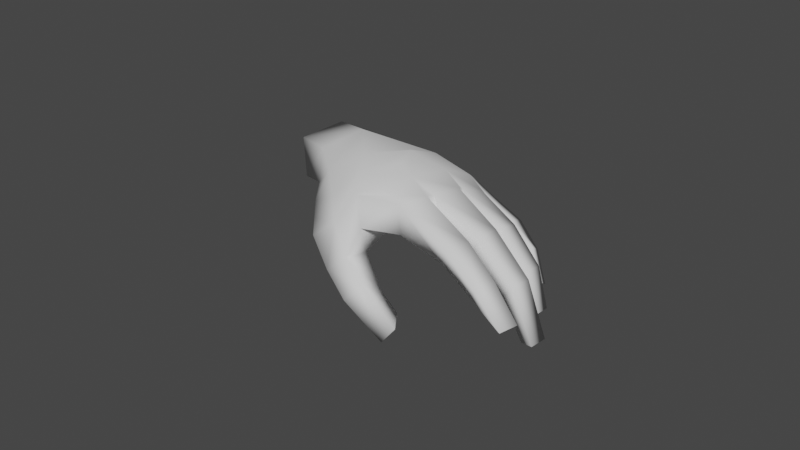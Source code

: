 # Source: leftHand.blend  (saved by Blender 2.92.15; exported with 4.5.12 LTS)
import bpy
from mathutils import Matrix  # noqa: F401  (used for matrix-valued properties, if any)

bpy.ops.wm.read_factory_settings(use_empty=True)
scene = bpy.context.scene
scene.name = 'Scene'

# ---- collections
col_collection = bpy.data.collections.new('Collection'); scene.collection.children.link(col_collection)
col_mesh = bpy.data.collections.new('Mesh'); scene.collection.children.link(col_mesh)
col_rig = bpy.data.collections.new('Rig'); scene.collection.children.link(col_rig)
col_collision = bpy.data.collections.new('Collision'); scene.collection.children.link(col_collision)
col_extras = bpy.data.collections.new('Extras'); scene.collection.children.link(col_extras)

# ---- world
world_world = bpy.data.worlds.new('World'); scene.world = world_world
world_world.use_nodes = True; world_world.node_tree.nodes.clear()
_N = world_world.node_tree.nodes; _L = world_world.node_tree.links
n0 = _N.new('ShaderNodeOutputWorld'); n0.name = 'World Output'; n0.location = (300, 300)
n1 = _N.new('ShaderNodeBackground'); n1.name = 'Background'; n1.location = (10, 300)
n1.inputs[0].default_value = (0.05088, 0.05088, 0.05088, 1.0)
_L.new(n1.outputs[0], n0.inputs[0])
n0.is_active_output = True
world_world.color = (0.05088, 0.05088, 0.05088)
world_world.use_sun_shadow = False
world_world.sun_shadow_jitter_overblur = 0.0

# ---- cameras
cam_camera = bpy.data.cameras.new('Camera')
cam_camera.clip_end = 100.0
cam_camera.ortho_scale = 7.314

# ---- meshes
me_cube_002 = bpy.data.meshes.new('Cube.002')
me_cube_002.from_pydata([(1.789, -0.6698, 0.1644), (1.763, -0.8257, 0.1496), (2.087, -0.78, -0.08555), (2.114, -0.7065, -0.06531), (1.86, -0.8759, 0.2746), (2.203, -0.7042, 0.01992), (2.154, -0.877, -0.008427), (1.897, -0.6659, 0.2978), (1.479, -0.8494, 0.4936), (1.515, -0.5918, 0.5156), (0.797, -0.7741, 0.6854), (0.9059, -0.5023, 0.71), (1.415, -0.8174, 0.3369), (1.469, -0.5804, 0.3666), (1.015, -0.5098, 0.4289), (0.8514, -0.7854, 0.4036), (2.117, -0.3891, -0.3753), (2.114, -0.2041, -0.3721), (1.888, -0.4155, 0.1376), (1.885, -0.1994, 0.138), (1.979, -0.3703, -0.4001), (1.972, -0.2478, -0.3951), (1.773, -0.2311, -0.02435), (1.763, -0.3938, -0.01514), (1.462, -0.1788, 0.4739), (1.46, -0.4126, 0.4606), (1.397, -0.2039, 0.2656), (1.387, -0.4201, 0.2778), (1.027, -0.4345, 0.4364), (0.9103, -0.4184, 0.7027), (0.9095, -0.09419, 0.6748), (1.026, -0.1367, 0.3986), (0.8851, -0.4595, 0.7094), (1.002, -0.4709, 0.4351), (1.868, -0.01701, -0.2947), (1.839, 0.1469, -0.3166), (1.692, -0.0001383, 0.06054), (1.675, 0.1956, 0.04628), (1.356, 0.001644, 0.3828), (1.335, 0.2215, 0.3416), (0.8922, -0.02321, 0.6343), (0.8819, 0.2646, 0.5172), (1.738, -0.02329, -0.3284), (1.715, 0.1035, -0.3504), (1.574, 0.1663, -0.02974), (1.27, 0.1951, 0.1758), (0.9124, 0.228, 0.3129), (1.602, -0.01834, -0.0358), (1.312, -0.04852, 0.2636), (1.009, -0.07828, 0.3864), (1.645, 0.2753, -0.174), (1.615, 0.38, -0.2408), (1.529, 0.3254, -0.2519), (1.558, 0.2494, -0.2053), (1.403, 0.2905, 0.01526), (1.452, 0.3573, 0.09699), (1.192, 0.3454, 0.2974), (1.149, 0.2886, 0.2158), (1.412, 0.4915, 0.01417), (1.148, 0.5332, 0.2188), (1.348, 0.4312, -0.06122), (1.1, 0.4508, 0.1067), (0.7996, 0.5389, 0.3404), (0.8177, 0.4843, 0.1944), (0.8757, 0.3255, 0.4642), (0.8832, 0.2622, 0.31), (0.8766, -0.04953, 0.6583), (0.9976, -0.1033, 0.3772), (0.854, 0.3005, 0.4975), (0.8879, 0.244, 0.3061), (-0.5745, 0.5813, 0.4901), (-0.4341, 0.5456, 0.098), (0.2176, -0.7653, 0.585), (0.3674, -0.8357, 0.3097), (0.314, -0.9787, 0.03905), (0.1157, -1.055, -0.1447), (0.4269, -1.115, -0.3286), (0.5751, -1.029, -0.1397), (0.8452, -1.026, -0.6369), (0.9877, -0.9834, -0.4505), (0.6903, -0.845, -0.5686), (0.8183, -0.7984, -0.422), (0.467, -0.9045, -0.4563), (0.6368, -0.8408, -0.2344), (0.1535, -0.79, -0.2761), (0.3356, -0.7383, 0.02287), (0.1137, 0.5974, 0.4466), (0.1291, 0.611, 0.1319), (-1.218, 0.7919, 0.3677), (-1.081, 0.7012, -0.1737), (-0.8931, -0.2422, 0.5736), (-1.48, -0.02544, 0.4613), (-1.398, -0.06418, 0.04347), (-0.8699, -0.3155, 0.2261), (0.07663, -0.9196, 0.2976), (-0.213, -0.9473, 0.06499), (-0.2067, -0.5448, -0.1971), (-0.5627, -0.6219, 0.2195), (-0.4606, -0.5124, 0.5406), (0.635, -0.4312, 0.7937), (0.6591, 0.3169, 0.6063), (0.1314, 0.378, 0.653), (0.4734, 0.5476, 0.1632), (0.5383, 0.5562, 0.4315), (0.7013, 0.2047, 0.2166), (0.4207, -0.05259, 0.2409), (0.2859, 0.1611, 0.1757), (0.7872, -0.1482, 0.3314), (-0.4783, 0.2715, 0.01339), (0.8418, -0.4609, 0.3643), (-0.2041, 0.1222, 0.02452), (0.2388, -0.2738, 0.1676), (0.4318, -0.5174, 0.2365), (0.03512, -0.1942, 0.07765), (-0.5283, -0.3094, -0.004741), (-1.317, 0.2368, -0.1824), (-0.7609, 0.0814, -0.03841), (-0.7667, 0.2022, 0.6975), (-1.372, 0.4274, 0.5541), (-0.1575, -0.3193, 0.7617), (0.2023, -0.03648, 0.8266), (0.6579, -0.02046, 0.7605), (0.3592, -0.3133, 0.8196), (-0.3879, -0.7846, 0.1422), (-0.192, -0.716, 0.4191), (-0.3717, -0.4418, -0.1196), (0.02101, -0.5372, 0.6767)], [], [(6, 2, 3, 5), (4, 6, 5, 7), (9, 8, 4, 7), (1, 2, 6, 4), (8, 12, 1, 4), (10, 15, 12, 8), (10, 8, 9, 11), (11, 9, 13, 14), (13, 9, 7, 0), (0, 7, 5, 3), (3, 2, 1, 0), (12, 13, 0, 1), (14, 13, 12, 15), (30, 24, 26, 31), (29, 25, 24, 30), (28, 27, 25, 29), (19, 24, 25, 18), (25, 27, 23, 18), (24, 19, 22, 26), (16, 17, 19, 18), (22, 19, 17, 21), (17, 16, 20, 21), (22, 21, 20, 23), (26, 22, 23, 27), (18, 23, 20, 16), (28, 31, 26, 27), (14, 33, 32, 11), (28, 29, 32, 33), (34, 35, 37, 36), (37, 39, 38, 36), (39, 41, 40, 38), (41, 39, 45, 46), (39, 37, 44, 45), (44, 37, 35, 43), (46, 45, 48, 49), (40, 49, 48, 38), (38, 48, 47, 36), (42, 34, 36, 47), (43, 35, 34, 42), (44, 43, 42, 47), (47, 48, 45, 44), (51, 58, 55, 50), (50, 55, 54, 53), (50, 53, 52, 51), (52, 60, 58, 51), (59, 58, 60, 61), (56, 55, 58, 59), (55, 56, 57, 54), (62, 64, 56, 59), (65, 57, 56, 64), (62, 59, 61, 63), (61, 57, 65, 63), (57, 61, 60, 54), (54, 60, 52, 53), (49, 40, 66, 67), (31, 67, 66, 30), (68, 69, 65, 64), (46, 69, 68, 41), (87, 71, 70, 86), (78, 79, 77, 76), (75, 76, 77, 74), (79, 78, 80, 81), (77, 79, 81, 83), (76, 82, 80, 78), (84, 82, 76, 75), (84, 85, 83, 82), (81, 80, 82, 83), (102, 87, 86, 103), (71, 89, 88, 70), (74, 77, 83, 85), (73, 15, 10, 72), (75, 74, 94, 95), (74, 73, 72, 94), (124, 98, 97, 123), (68, 100, 41), (64, 100, 68), (63, 102, 103, 62), (103, 100, 64, 62), (103, 86, 101, 100), (93, 97, 98, 90), (92, 93, 90, 91), (117, 118, 91, 90), (116, 93, 92, 115), (69, 104, 65), (46, 104, 69), (63, 65, 104, 102), (67, 31, 107), (67, 107, 49), (49, 107, 104, 46), (28, 33, 109), (14, 109, 33), (28, 109, 107, 31), (14, 15, 73, 109), (73, 74, 85, 112), (107, 105, 106, 104), (102, 104, 106, 87), (107, 109, 73, 112), (84, 75, 95, 96), (85, 84, 96, 113), (93, 116, 114, 97), (123, 125, 96, 95), (71, 116, 115, 89), (70, 88, 118, 117), (126, 124, 94, 72), (117, 90, 98, 119), (70, 117, 101, 86), (119, 120, 101, 117), (30, 66, 121), (40, 121, 66), (32, 29, 99), (32, 99, 11), (121, 100, 101, 120), (11, 99, 72, 10), (30, 121, 99, 29), (120, 122, 99, 121), (119, 98, 124, 126), (94, 124, 123, 95), (126, 122, 120, 119), (99, 122, 126, 72), (97, 114, 125, 123), (111, 105, 107, 112), (111, 112, 85, 113), (106, 105, 111, 113), (110, 113, 96, 125), (87, 106, 113, 110), (116, 71, 108), (108, 110, 114, 116), (87, 110, 108, 71), (41, 100, 121, 40), (88, 89, 115, 118), (91, 118, 115, 92), (110, 125, 114)])
me_cube_002.polygons.foreach_set('use_smooth', [True] * 132)
_uv = me_cube_002.uv_layers.new(name='UVMap')
_uv.uv.foreach_set('vector', [0.0, 0.0, 0.0, 0.0, 0.0, 0.0, 0.0, 0.0, 0.0, 0.0, 0.0, 0.0, 0.0, 0.0, 0.0, 0.0, 0.0, 0.0, 0.0, 0.0, 0.0, 0.0, 0.0, 0.0, 0.0, 0.0, 0.0, 0.0, 0.0, 0.0, 0.0, 0.0, 0.0, 0.0, 0.0, 0.0, 0.0, 0.0, 0.0, 0.0, 0.0, 0.0, 0.0, 0.0, 0.0, 0.0, 0.0, 0.0, 0.0, 0.0, 0.0, 0.0, 0.0, 0.0, 0.0, 0.0, 0.0, 0.0, 0.0, 0.0, 0.0, 0.0, 0.0, 0.0, 0.0, 0.0, 0.0, 0.0, 0.0, 0.0, 0.0, 0.0, 0.0, 0.0, 0.0, 0.0, 0.0, 0.0, 0.0, 0.0, 0.0, 0.0, 0.0, 0.0, 0.0, 0.0, 0.0, 0.0, 0.0, 0.0, 0.0, 0.0, 0.0, 0.0, 0.0, 0.0, 0.0, 0.0, 0.0, 0.0, 0.0, 0.0, 0.0, 0.0, 0.0, 0.0, 0.0, 0.0, 0.0, 0.0, 0.0, 0.0, 0.0, 0.0, 0.0, 0.0, 0.0, 0.0, 0.0, 0.0, 0.0, 0.0, 0.0, 0.0, 0.0, 0.0, 0.0, 0.0, 0.0, 0.0, 0.0, 0.0, 0.0, 0.0, 0.0, 0.0, 0.0, 0.0, 0.0, 0.0, 0.0, 0.0, 0.0, 0.0, 0.0, 0.0, 0.0, 0.0, 0.0, 0.0, 0.0, 0.0, 0.0, 0.0, 0.0, 0.0, 0.0, 0.0, 0.0, 0.0, 0.0, 0.0, 0.0, 0.0, 0.0, 0.0, 0.0, 0.0, 0.0, 0.0, 0.0, 0.0, 0.0, 0.0, 0.0, 0.0, 0.0, 0.0, 0.0, 0.0, 0.0, 0.0, 0.0, 0.0, 0.0, 0.0, 0.0, 0.0, 0.0, 0.0, 0.0, 0.0, 0.0, 0.0, 0.0, 0.0, 0.0, 0.0, 0.0, 0.0, 0.0, 0.0, 0.0, 0.0, 0.0, 0.0, 0.0, 0.0, 0.0, 0.0, 0.0, 0.0, 0.0, 0.0, 0.0, 0.0, 0.0, 0.0, 0.0, 0.0, 0.0, 0.0, 0.0, 0.0, 0.0, 0.0, 0.0, 0.0, 0.0, 0.0, 0.0, 0.0, 0.0, 0.0, 0.0, 0.0, 0.0, 0.0, 0.0, 0.0, 0.0, 0.0, 0.0, 0.0, 0.0, 0.0, 0.0, 0.0, 0.0, 0.0, 0.0, 0.0, 0.0, 0.0, 0.0, 0.0, 0.0, 0.0, 0.0, 0.0, 0.0, 0.0, 0.0, 0.0, 0.0, 0.0, 0.0, 0.0, 0.0, 0.0, 0.0, 0.0, 0.0, 0.0, 0.0, 0.0, 0.0, 0.0, 0.0, 0.0, 0.0, 0.0, 0.0, 0.0, 0.0, 0.0, 0.0, 0.0, 0.0, 0.0, 0.0, 0.0, 0.0, 0.0, 0.0, 0.0, 0.0, 0.0, 0.0, 0.0, 0.0, 0.0, 0.0, 0.0, 0.0, 0.0, 0.0, 0.0, 0.0, 0.0, 0.0, 0.0, 0.0, 0.0, 0.0, 0.0, 0.0, 0.0, 0.0, 0.0, 0.0, 0.0, 0.0, 0.0, 0.0, 0.0, 0.0, 0.0, 0.0, 0.0, 0.0, 0.0, 0.0, 0.0, 0.0, 0.0, 0.0, 0.0, 0.0, 0.0, 0.0, 0.0, 0.0, 0.0, 0.0, 0.0, 0.0, 0.0, 0.0, 0.0, 0.0, 0.0, 0.0, 0.0, 0.0, 0.0, 0.0, 0.0, 0.0, 0.0, 0.0, 0.0, 0.0, 0.0, 0.0, 0.0, 0.0, 0.0, 0.0, 0.0, 0.0, 0.0, 0.0, 0.0, 0.0, 0.0, 0.0, 0.0, 0.0, 0.0, 0.0, 0.0, 0.0, 0.0, 0.0, 0.0, 0.0, 0.0, 0.0, 0.0, 0.0, 0.0, 0.0, 0.0, 0.0, 0.0, 0.0, 0.0, 0.0, 0.0, 0.0, 0.0, 0.0, 0.0, 0.0, 0.0, 0.0, 0.0, 0.0, 0.0, 0.0, 0.0, 0.0, 0.0, 0.0, 0.0, 0.0, 0.0, 0.0, 0.0, 0.0, 0.0, 0.0, 0.0, 0.0, 0.0, 0.0, 0.0, 0.0, 0.0, 0.0, 0.0, 0.0, 0.0, 0.0, 0.0, 0.0, 0.0, 0.0, 0.0, 0.0, 0.0, 0.0, 0.0, 0.0, 0.0, 0.0, 0.0, 0.0, 0.0, 0.0, 0.0, 0.0, 0.0, 0.0, 0.0, 0.0, 0.0, 0.0, 0.0, 0.0, 0.0, 0.0, 0.0, 0.0, 0.0, 0.0, 0.0, 0.0, 0.0, 0.0, 0.0, 0.0, 0.0, 0.0, 0.0, 0.0, 0.0, 0.0, 0.0, 0.0, 0.0, 0.0, 0.0, 0.0, 0.0, 0.0, 0.0, 0.0, 0.0, 0.0, 0.0, 0.0, 0.0, 0.0, 0.0, 0.0, 0.0, 0.0, 0.0, 0.0, 0.0, 0.0, 0.0, 0.0, 0.0, 0.0, 0.0, 0.0, 0.0, 0.0, 0.0, 0.0, 0.0, 0.0, 0.0, 0.0, 0.0, 0.0, 0.0, 0.0, 0.0, 0.0, 0.0, 0.0, 0.0, 0.0, 0.0, 0.0, 0.0, 0.0, 0.0, 0.0, 0.0, 0.0, 0.0, 0.0, 0.0, 0.0, 0.0, 0.0, 0.0, 0.0, 0.0, 0.0, 0.0, 0.0, 0.0, 0.0, 0.0, 0.0, 0.0, 0.0, 0.0, 0.0, 0.0, 0.0, 0.0, 0.0, 0.0, 0.0, 0.0, 0.0, 0.0, 0.0, 0.0, 0.0, 0.0, 0.0, 0.0, 0.0, 0.0, 0.0, 0.0, 0.0, 0.0, 0.0, 0.0, 0.0, 0.0, 0.0, 0.0, 0.0, 0.0, 0.0, 0.0, 0.0, 0.0, 0.0, 0.0, 0.0, 0.0, 0.0, 0.0, 0.0, 0.0, 0.0, 0.0, 0.0, 0.0, 0.0, 0.0, 0.0, 0.0, 0.0, 0.0, 0.0, 0.0, 0.0, 0.0, 0.0, 0.0, 0.0, 0.0, 0.0, 0.0, 0.0, 0.0, 0.0, 0.0, 0.0, 0.0, 0.0, 0.0, 0.0, 0.0, 0.0, 0.0, 0.0, 0.0, 0.0, 0.0, 0.0, 0.0, 0.0, 0.0, 0.0, 0.0, 0.0, 0.0, 0.0, 0.0, 0.0, 0.0, 0.0, 0.0, 0.0, 0.0, 0.0, 0.0, 0.0, 0.0, 0.0, 0.0, 0.0, 0.0, 0.0, 0.0, 0.0, 0.0, 0.0, 0.0, 0.0, 0.0, 0.0, 0.0, 0.0, 0.0, 0.0, 0.0, 0.0, 0.0, 0.0, 0.0, 0.0, 0.0, 0.0, 0.0, 0.0, 0.0, 0.0, 0.0, 0.0, 0.0, 0.0, 0.0, 0.0, 0.0, 0.0, 0.0, 0.0, 0.0, 0.0, 0.0, 0.0, 0.0, 0.0, 0.0, 0.0, 0.0, 0.0, 0.0, 0.0, 0.0, 0.0, 0.0, 0.0, 0.0, 0.0, 0.0, 0.0, 0.0, 0.0, 0.0, 0.0, 0.0, 0.0, 0.0, 0.0, 0.0, 0.0, 0.0, 0.0, 0.0, 0.0, 0.0, 0.0, 0.0, 0.0, 0.0, 0.0, 0.0, 0.0, 0.0, 0.0, 0.0, 0.0, 0.0, 0.0, 0.0, 0.0, 0.0, 0.0, 0.0, 0.0, 0.0, 0.0, 0.0, 0.0, 0.0, 0.0, 0.0, 0.0, 0.0, 0.0, 0.0, 0.0, 0.0, 0.0, 0.0, 0.0, 0.0, 0.0, 0.0, 0.0, 0.0, 0.0, 0.0, 0.0, 0.0, 0.0, 0.0, 0.0, 0.0, 0.0, 0.0, 0.0, 0.0, 0.0, 0.0, 0.0, 0.0, 0.0, 0.0, 0.0, 0.0, 0.0, 0.0, 0.0, 0.0, 0.0, 0.0, 0.0, 0.0, 0.0, 0.0, 0.0, 0.0, 0.0, 0.0, 0.0, 0.0, 0.0, 0.0, 0.0, 0.0, 0.0, 0.0, 0.0, 0.0, 0.0, 0.0, 0.0, 0.0, 0.0, 0.0, 0.0, 0.0, 0.0, 0.0, 0.0, 0.0, 0.0, 0.0, 0.0, 0.0, 0.0, 0.0, 0.0, 0.0, 0.0, 0.0, 0.0, 0.0, 0.0, 0.0, 0.0, 0.0, 0.0, 0.0, 0.0, 0.0, 0.0, 0.0, 0.0, 0.0, 0.0, 0.0, 0.0, 0.0, 0.0, 0.0, 0.0, 0.0, 0.0, 0.0, 0.0, 0.0, 0.0, 0.0, 0.0, 0.0, 0.0, 0.0, 0.0, 0.0, 0.0, 0.0, 0.0, 0.0, 0.0, 0.0, 0.0, 0.0, 0.0, 0.0, 0.0, 0.0, 0.0, 0.0, 0.0, 0.0, 0.0, 0.0, 0.0, 0.0, 0.0, 0.0, 0.0, 0.0, 0.0, 0.0, 0.0, 0.0, 0.0, 0.0, 0.0, 0.0, 0.0, 0.0, 0.0, 0.0, 0.0, 0.0, 0.0, 0.0, 0.0, 0.0, 0.0, 0.0, 0.0, 0.0, 0.0, 0.0, 0.0, 0.0, 0.0, 0.0, 0.0, 0.0, 0.0, 0.0, 0.0, 0.0, 0.0, 0.0, 0.0, 0.0, 0.0, 0.0, 0.0, 0.0, 0.0, 0.0, 0.0, 0.0, 0.0, 0.0, 0.0, 0.0, 0.0, 0.0, 0.0, 0.0, 0.0, 0.0, 0.0, 0.0, 0.0, 0.0, 0.0, 0.0, 0.0, 0.0, 0.0, 0.0, 0.0, 0.0, 0.0, 0.0, 0.0, 0.0, 0.0, 0.0, 0.0, 0.0, 0.0, 0.0, 0.0, 0.0, 0.0, 0.0, 0.0, 0.0, 0.0, 0.0, 0.0, 0.0, 0.0, 0.0, 0.0, 0.0, 0.0, 0.0, 0.0, 0.0, 0.0, 0.0, 0.0, 0.0, 0.0, 0.0, 0.0, 0.0, 0.0, 0.0, 0.0, 0.0, 0.0, 0.0, 0.0, 0.0, 0.0, 0.0, 0.0, 0.0, 0.0, 0.0, 0.0, 0.0, 0.0, 0.0, 0.0, 0.0, 0.0, 0.0, 0.0, 0.0, 0.0, 0.0, 0.0, 0.0, 0.0, 0.0, 0.0, 0.0, 0.0, 0.0])
me_cube_002.use_remesh_fix_poles = True
me_cube_002.use_remesh_preserve_attributes = False
me_cube_002.use_mirror_vertex_groups = False
me_cube_002.update()
arm_armature = bpy.data.armatures.new('Armature')  # bones are not reproduced

# ---- objects
ob_camera = bpy.data.objects.new('Camera', cam_camera)
ob_left_hand = bpy.data.objects.new('Left_Hand', me_cube_002)
ob_armature = bpy.data.objects.new('Armature', arm_armature)

# ---- transforms, parenting, visibility, modifiers, constraints
ob_camera.location = (7.359, -6.926, 4.958)
ob_camera.rotation_euler = (1.109, 0.0, 0.8149)
ob_camera.lock_rotations_4d = False
ob_camera.empty_display_type = 'ARROWS'
ob_camera.color = (0.0, 0.0, 0.0, 0.0)
ob_camera.display_type = 'WIRE'
ob_camera.lineart.crease_threshold = 0.0
ob_left_hand.parent = ob_armature
ob_left_hand.matrix_parent_inverse = Matrix(((1.0, -0.0, -0.0, -0.8183), (-0.0, 1.0, 0.0, 0.9283), (-0.0, -0.0, 1.0, 0.5163), (-0.0, 0.0, -0.0, 1.0)))
ob_left_hand.location = (0.0, 0.0, 0.0)
ob_left_hand.lineart.crease_threshold = 0.0
_vg = ob_left_hand.vertex_groups.new(name='Bone')
for _i, _w in zip([11, 29, 30, 32, 40, 41, 62, 64, 66, 68, 70, 71, 72, 86, 87, 88, 89, 90, 91, 92, 93, 95, 96, 97, 98, 99, 100, 101, 102, 103, 104, 105, 106, 107, 108, 109, 110, 111, 112, 113, 114, 115, 116, 117, 118, 119, 120, 121, 122, 123, 124, 125, 126], [0.0471, 0.05523, 0.0724, 0.07258, 0.08539, 0.05247, 0.001427, 0.03816, 0.115, 0.08871, 0.9849, 0.9787, 0.04585, 0.8653, 0.8475, 0.9968, 0.995, 0.87, 0.9808, 0.981, 0.8535, 0.04828, 0.2123, 0.3045, 0.2582, 0.4678, 0.5787, 0.9009, 0.3402, 0.297, 0.1323, 0.7025, 0.8234, 0.1127, 0.9755, 0.003578, 0.9267, 0.3728, 0.0915, 0.7113, 0.6824, 0.9925, 0.966, 0.9577, 0.9947, 0.2043, 0.8205, 0.7057, 0.6171, 0.1297, 0.05739, 0.3708, 0.06175]): _vg.add([_i], _w, 'REPLACE')
_vg = ob_left_hand.vertex_groups.new(name='Bone.003')
for _i, _w in zip([40, 41, 46, 56, 57, 59, 61, 62, 63, 64, 65, 68, 69, 86, 87, 100, 101, 102, 103, 104, 105, 106, 107, 121], [0.00696, 0.1578, 0.2487, 0.006475, 0.01497, 0.01146, 0.00673, 0.9244, 0.9066, 0.6925, 0.6565, 0.4301, 0.4767, 0.1126, 0.1421, 0.2148, 0.04834, 0.6128, 0.647, 0.6608, 0.03954, 0.1129, 0.0872, 0.01556]): _vg.add([_i], _w, 'REPLACE')
_vg = ob_left_hand.vertex_groups.new(name='Bone.004')
for _i, _w in zip([55, 56, 57, 59, 60, 61, 62, 63, 64, 65, 68, 69], [0.01099, 0.9304, 0.9194, 0.9416, 0.002451, 0.9394, 0.001332, 0.05182, 0.0359, 0.0675, 0.002403, 0.04244]): _vg.add([_i], _w, 'REPLACE')
_vg = ob_left_hand.vertex_groups.new(name='Bone.005')
for _i, _w in zip([50, 51, 52, 53, 54, 55, 56, 57, 58, 59, 60, 61], [0.9992, 0.9994, 0.9991, 0.9991, 0.9771, 0.9682, 0.01117, 0.02116, 0.978, 0.0001153, 0.9729, 0.009023]): _vg.add([_i], _w, 'REPLACE')
_vg = ob_left_hand.vertex_groups.new(name='Bone.007')
for _i, _w in zip([29, 30, 31, 38, 39, 40, 41, 45, 46, 48, 49, 64, 65, 66, 67, 68, 69, 100, 103, 104, 107, 121], [0.006627, 0.181, 0.1629, 0.4628, 0.4748, 0.6042, 0.7381, 0.08908, 0.6101, 0.1104, 0.5353, 0.2035, 0.218, 0.4185, 0.3799, 0.427, 0.3885, 0.1576, 0.01896, 0.08602, 0.09364, 0.0968]): _vg.add([_i], _w, 'REPLACE')
_vg = ob_left_hand.vertex_groups.new(name='Bone.008')
for _i, _w in zip([31, 38, 39, 44, 45, 46, 48, 49, 67, 69], [0.01249, 0.5247, 0.513, 0.002096, 0.8574, 0.06521, 0.8418, 0.1157, 0.08089, 0.02846]): _vg.add([_i], _w, 'REPLACE')
_vg = ob_left_hand.vertex_groups.new(name='Bone.009')
for _i, _w in zip([34, 35, 36, 37, 42, 43, 44, 45, 47, 48], [0.9995, 0.9992, 0.9828, 0.974, 0.9994, 0.9988, 0.9702, 0.0285, 0.9857, 0.01286]): _vg.add([_i], _w, 'REPLACE')
_vg = ob_left_hand.vertex_groups.new(name='Bone.010')
for _i, _w in zip([10, 11, 14, 24, 25, 26, 27, 28, 29, 30, 31, 32, 33, 40, 41, 46, 49, 66, 67, 99, 104, 105, 107, 109, 112, 121, 122], [0.004637, 0.1294, 0.11, 0.8719, 0.9565, 0.1562, 0.8932, 0.7096, 0.6006, 0.7039, 0.6524, 0.3389, 0.3804, 0.2651, 0.009742, 0.001909, 0.2462, 0.4227, 0.4049, 0.1217, 0.06161, 0.08656, 0.4776, 0.1893, 0.08346, 0.1049, 0.046]): _vg.add([_i], _w, 'REPLACE')
_vg = ob_left_hand.vertex_groups.new(name='Bone.011')
for _i, _w in zip([18, 19, 22, 23, 24, 25, 26, 27, 31, 67], [0.8268, 0.8234, 0.06962, 0.07291, 0.1226, 0.02001, 0.814, 0.076, 0.08007, 0.03231]): _vg.add([_i], _w, 'REPLACE')
_vg = ob_left_hand.vertex_groups.new(name='Bone.012')
for _i, _w in zip([16, 17, 18, 19, 20, 21, 22, 23], [0.9888, 0.9915, 0.1511, 0.1533, 0.9993, 0.9967, 0.9305, 0.9149]): _vg.add([_i], _w, 'REPLACE')
_vg = ob_left_hand.vertex_groups.new(name='Bone.013')
for _i, _w in zip([0, 8, 9, 10, 11, 12, 13, 14, 15, 28, 29, 30, 31, 32, 33, 66, 67, 72, 73, 99, 105, 107, 109, 112, 121, 122], [0.0004586, 0.5554, 0.9272, 0.8897, 0.8111, 0.9273, 0.9634, 0.8792, 0.8982, 0.2417, 0.3015, 0.03996, 0.01705, 0.5549, 0.5807, 0.006927, 0.01076, 0.0607, 0.1256, 0.2398, 0.001444, 0.1342, 0.6195, 0.0584, 0.01028, 0.08978]): _vg.add([_i], _w, 'REPLACE')
_vg = ob_left_hand.vertex_groups.new(name='Bone.014')
for _i, _w in zip([0, 1, 4, 7, 8, 9, 12, 13], [0.9076, 0.9189, 0.5192, 0.5183, 0.438, 0.06014, 0.06795, 0.01123]): _vg.add([_i], _w, 'REPLACE')
_vg = ob_left_hand.vertex_groups.new(name='Bone.015')
for _i, _w in zip([0, 1, 2, 3, 4, 5, 6, 7], [0.0671, 0.06052, 0.9789, 0.9754, 0.4746, 0.9824, 0.9784, 0.4687]): _vg.add([_i], _w, 'REPLACE')
_vg = ob_left_hand.vertex_groups.new(name='Bone.006')
for _i, _w in zip([10, 15, 72, 73, 74, 75, 83, 84, 85, 90, 93, 94, 95, 96, 97, 98, 99, 101, 105, 106, 107, 109, 110, 111, 112, 113, 114, 116, 117, 119, 120, 121, 122, 123, 124, 125, 126], [0.05816, 0.06137, 0.9075, 0.7147, 0.1547, 0.0655, 0.007471, 0.1029, 0.8014, 0.126, 0.1376, 0.8791, 0.7824, 0.6173, 0.6601, 0.7285, 0.1481, 0.01839, 0.1093, 0.05258, 0.0642, 0.1003, 0.05231, 0.5402, 0.6664, 0.2336, 0.2791, 0.009541, 0.0302, 0.7857, 0.1339, 0.01301, 0.2303, 0.7965, 0.9161, 0.5377, 0.9278]): _vg.add([_i], _w, 'REPLACE')
_vg = ob_left_hand.vertex_groups.new(name='Bone.001')
for _i, _w in zip([73, 74, 75, 76, 77, 78, 79, 82, 83, 84, 85, 94, 95, 96, 97, 111, 112, 113, 114, 123, 125], [0.1447, 0.8272, 0.9224, 0.8985, 0.8605, 0.009384, 0.01194, 0.1529, 0.1217, 0.841, 0.1344, 0.09988, 0.1636, 0.1572, 0.01504, 0.001499, 0.05614, 0.003565, 0.01717, 0.07027, 0.08311]): _vg.add([_i], _w, 'REPLACE')
_vg = ob_left_hand.vertex_groups.new(name='Bone.002')
for _i, _w in zip([76, 77, 78, 79, 80, 81, 82, 83, 84, 85], [0.09572, 0.1252, 0.9698, 0.9681, 0.9793, 0.99, 0.8386, 0.8483, 0.03268, 0.01438]): _vg.add([_i], _w, 'REPLACE')
_m = ob_left_hand.modifiers.new('Armature', 'ARMATURE')
_m.object = ob_armature
ob_armature.location = (0.8183, -0.9283, -0.5163)
ob_armature.lineart.crease_threshold = 0.0

# ---- collection membership
col_collection.objects.link(ob_camera)
col_collection.objects.link(ob_left_hand)
col_collection.objects.link(ob_armature)

# ---- scene / render settings (as saved in the file)
scene.camera = ob_camera
scene.frame_start = 1; scene.frame_end = 250; scene.frame_set(31)
scene.render.engine = 'BLENDER_EEVEE_NEXT'
scene.cycles.use_denoising = False
scene.cycles.samples = 128
scene.cycles.sampling_pattern = 'TABULATED_SOBOL'
scene.cycles.use_adaptive_sampling = False
scene.cycles.use_light_tree = False
scene.view_settings.view_transform = 'Filmic'
bpy.context.view_layer.update()

# ---- added for rendering (the .blend has no usable light): sun
light_auto_sun = bpy.data.lights.new('AutoSun', 'SUN')
light_auto_sun.energy = 3.0
light_auto_sun.angle = 0.0523599
ob_auto_sun = bpy.data.objects.new('AutoSun', light_auto_sun)
scene.collection.objects.link(ob_auto_sun)
ob_auto_sun.rotation_euler = (0.872665, 0.174533, 0.523599)
bpy.context.view_layer.update()
